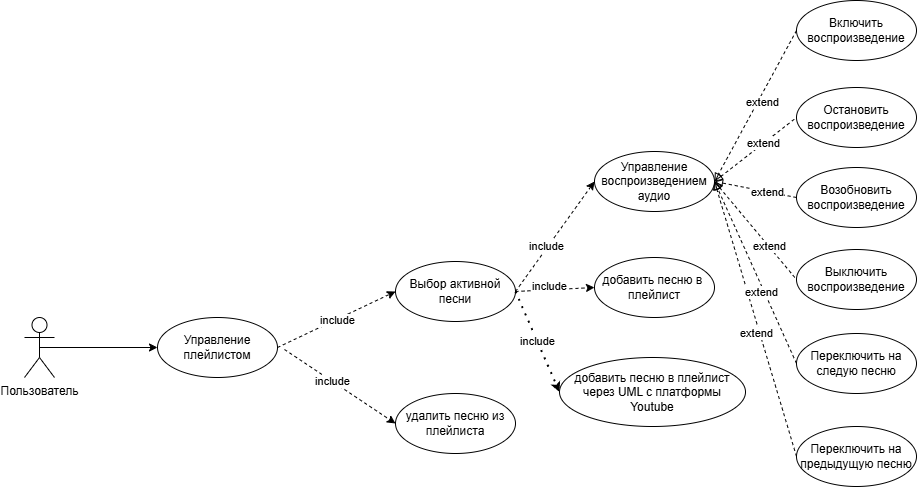

The diagram above was exported from draw.io. Its source (the exported page's mxGraphModel, read from the mxfile embedded in the PNG):
<mxGraphModel dx="3121" dy="1882" grid="1" gridSize="10" guides="1" tooltips="1" connect="1" arrows="1" fold="1" page="1" pageScale="1" pageWidth="1384" pageHeight="980" math="0" shadow="0">
  <root>
    <mxCell id="0" />
    <mxCell id="1" parent="0" />
    <mxCell id="H8NuMKpo56V1nCsoNDiU-1" style="rounded=0;orthogonalLoop=1;jettySize=auto;html=1;exitX=0.5;exitY=0.5;exitDx=0;exitDy=0;exitPerimeter=0;entryX=0;entryY=0.5;entryDx=0;entryDy=0;endArrow=classic;endFill=1;" edge="1" parent="1" source="H8NuMKpo56V1nCsoNDiU-2" target="H8NuMKpo56V1nCsoNDiU-3">
      <mxGeometry relative="1" as="geometry" />
    </mxCell>
    <mxCell id="H8NuMKpo56V1nCsoNDiU-2" value="Пользователь" style="shape=umlActor;verticalLabelPosition=bottom;verticalAlign=top;html=1;outlineConnect=0;" vertex="1" parent="1">
      <mxGeometry x="-30" y="190" width="30" height="60" as="geometry" />
    </mxCell>
    <mxCell id="H8NuMKpo56V1nCsoNDiU-3" value="Управление плейлистом" style="ellipse;whiteSpace=wrap;html=1;" vertex="1" parent="1">
      <mxGeometry x="103" y="190" width="120" height="60" as="geometry" />
    </mxCell>
    <mxCell id="H8NuMKpo56V1nCsoNDiU-4" style="rounded=0;orthogonalLoop=1;jettySize=auto;html=1;exitX=0;exitY=0.5;exitDx=0;exitDy=0;dashed=1;endArrow=block;endFill=0;entryX=1;entryY=0.5;entryDx=0;entryDy=0;" edge="1" parent="1" source="H8NuMKpo56V1nCsoNDiU-11" target="H8NuMKpo56V1nCsoNDiU-10">
      <mxGeometry relative="1" as="geometry">
        <mxPoint x="890" y="80" as="targetPoint" />
      </mxGeometry>
    </mxCell>
    <mxCell id="H8NuMKpo56V1nCsoNDiU-5" value="extend" style="edgeLabel;html=1;align=center;verticalAlign=middle;resizable=0;points=[];" vertex="1" connectable="0" parent="H8NuMKpo56V1nCsoNDiU-4">
      <mxGeometry x="-0.0594" y="4" relative="1" as="geometry">
        <mxPoint y="-1" as="offset" />
      </mxGeometry>
    </mxCell>
    <mxCell id="H8NuMKpo56V1nCsoNDiU-6" style="rounded=0;orthogonalLoop=1;jettySize=auto;html=1;exitX=1;exitY=0.5;exitDx=0;exitDy=0;entryX=0;entryY=0.5;entryDx=0;entryDy=0;dashed=1;endArrow=none;endFill=0;startArrow=block;startFill=0;" edge="1" parent="1" source="H8NuMKpo56V1nCsoNDiU-10" target="H8NuMKpo56V1nCsoNDiU-13">
      <mxGeometry relative="1" as="geometry" />
    </mxCell>
    <mxCell id="H8NuMKpo56V1nCsoNDiU-7" value="extend" style="edgeLabel;html=1;align=center;verticalAlign=middle;resizable=0;points=[];" vertex="1" connectable="0" parent="H8NuMKpo56V1nCsoNDiU-6">
      <mxGeometry x="0.1875" y="1" relative="1" as="geometry">
        <mxPoint as="offset" />
      </mxGeometry>
    </mxCell>
    <mxCell id="H8NuMKpo56V1nCsoNDiU-8" style="rounded=0;orthogonalLoop=1;jettySize=auto;html=1;exitX=1;exitY=0.5;exitDx=0;exitDy=0;entryX=0;entryY=0.5;entryDx=0;entryDy=0;dashed=1;startArrow=block;startFill=0;endArrow=none;endFill=0;" edge="1" parent="1" source="H8NuMKpo56V1nCsoNDiU-10" target="H8NuMKpo56V1nCsoNDiU-12">
      <mxGeometry relative="1" as="geometry" />
    </mxCell>
    <mxCell id="H8NuMKpo56V1nCsoNDiU-9" value="extend" style="edgeLabel;html=1;align=center;verticalAlign=middle;resizable=0;points=[];" vertex="1" connectable="0" parent="H8NuMKpo56V1nCsoNDiU-8">
      <mxGeometry x="0.3025" relative="1" as="geometry">
        <mxPoint x="1" as="offset" />
      </mxGeometry>
    </mxCell>
    <mxCell id="H8NuMKpo56V1nCsoNDiU-10" value="Управление воспроизведением аудио" style="ellipse;whiteSpace=wrap;html=1;" vertex="1" parent="1">
      <mxGeometry x="540" y="24" width="120" height="60" as="geometry" />
    </mxCell>
    <mxCell id="H8NuMKpo56V1nCsoNDiU-11" value="Включить воспроизведение" style="ellipse;whiteSpace=wrap;html=1;" vertex="1" parent="1">
      <mxGeometry x="742" y="-127" width="120" height="60" as="geometry" />
    </mxCell>
    <mxCell id="H8NuMKpo56V1nCsoNDiU-12" value="Выключить воспроизведение" style="ellipse;whiteSpace=wrap;html=1;" vertex="1" parent="1">
      <mxGeometry x="742" y="122" width="120" height="60" as="geometry" />
    </mxCell>
    <mxCell id="H8NuMKpo56V1nCsoNDiU-13" value="Остановить воспроизведение" style="ellipse;whiteSpace=wrap;html=1;" vertex="1" parent="1">
      <mxGeometry x="742" y="-40" width="120" height="60" as="geometry" />
    </mxCell>
    <mxCell id="H8NuMKpo56V1nCsoNDiU-14" style="rounded=0;orthogonalLoop=1;jettySize=auto;html=1;exitX=0;exitY=0.5;exitDx=0;exitDy=0;entryX=1;entryY=0.5;entryDx=0;entryDy=0;dashed=1;endArrow=block;endFill=0;" edge="1" parent="1" source="H8NuMKpo56V1nCsoNDiU-16" target="H8NuMKpo56V1nCsoNDiU-10">
      <mxGeometry relative="1" as="geometry" />
    </mxCell>
    <mxCell id="H8NuMKpo56V1nCsoNDiU-15" value="extend" style="edgeLabel;html=1;align=center;verticalAlign=middle;resizable=0;points=[];" vertex="1" connectable="0" parent="H8NuMKpo56V1nCsoNDiU-14">
      <mxGeometry x="-0.0897" y="4" relative="1" as="geometry">
        <mxPoint as="offset" />
      </mxGeometry>
    </mxCell>
    <mxCell id="H8NuMKpo56V1nCsoNDiU-16" value="Переключить на предыдущую песню" style="ellipse;whiteSpace=wrap;html=1;" vertex="1" parent="1">
      <mxGeometry x="742" y="299" width="120" height="60" as="geometry" />
    </mxCell>
    <mxCell id="H8NuMKpo56V1nCsoNDiU-17" style="rounded=0;orthogonalLoop=1;jettySize=auto;html=1;exitX=1;exitY=0.5;exitDx=0;exitDy=0;entryX=0;entryY=0.5;entryDx=0;entryDy=0;dashed=1;" edge="1" parent="1" source="H8NuMKpo56V1nCsoNDiU-3" target="H8NuMKpo56V1nCsoNDiU-25">
      <mxGeometry relative="1" as="geometry">
        <mxPoint x="422" y="220" as="sourcePoint" />
      </mxGeometry>
    </mxCell>
    <mxCell id="H8NuMKpo56V1nCsoNDiU-18" value="include" style="edgeLabel;html=1;align=center;verticalAlign=middle;resizable=0;points=[];" vertex="1" connectable="0" parent="H8NuMKpo56V1nCsoNDiU-17">
      <mxGeometry relative="1" as="geometry">
        <mxPoint as="offset" />
      </mxGeometry>
    </mxCell>
    <mxCell id="H8NuMKpo56V1nCsoNDiU-19" style="rounded=0;orthogonalLoop=1;jettySize=auto;html=1;entryX=0;entryY=0.5;entryDx=0;entryDy=0;dashed=1;startArrow=none;startFill=0;endArrow=classic;endFill=1;" edge="1" parent="1" target="H8NuMKpo56V1nCsoNDiU-27">
      <mxGeometry relative="1" as="geometry">
        <mxPoint x="230" y="222" as="sourcePoint" />
      </mxGeometry>
    </mxCell>
    <mxCell id="H8NuMKpo56V1nCsoNDiU-20" value="include" style="edgeLabel;html=1;align=center;verticalAlign=middle;resizable=0;points=[];" vertex="1" connectable="0" parent="H8NuMKpo56V1nCsoNDiU-19">
      <mxGeometry x="-0.1531" relative="1" as="geometry">
        <mxPoint as="offset" />
      </mxGeometry>
    </mxCell>
    <mxCell id="H8NuMKpo56V1nCsoNDiU-21" style="rounded=0;orthogonalLoop=1;jettySize=auto;html=1;exitX=1;exitY=0.5;exitDx=0;exitDy=0;entryX=0;entryY=0.5;entryDx=0;entryDy=0;dashed=1;" edge="1" parent="1" source="H8NuMKpo56V1nCsoNDiU-25" target="H8NuMKpo56V1nCsoNDiU-10">
      <mxGeometry relative="1" as="geometry" />
    </mxCell>
    <mxCell id="H8NuMKpo56V1nCsoNDiU-22" value="include" style="edgeLabel;html=1;align=center;verticalAlign=middle;resizable=0;points=[];" vertex="1" connectable="0" parent="H8NuMKpo56V1nCsoNDiU-21">
      <mxGeometry x="-0.1875" y="2" relative="1" as="geometry">
        <mxPoint as="offset" />
      </mxGeometry>
    </mxCell>
    <mxCell id="H8NuMKpo56V1nCsoNDiU-23" style="rounded=0;orthogonalLoop=1;jettySize=auto;html=1;exitX=1;exitY=0.5;exitDx=0;exitDy=0;entryX=0;entryY=0.5;entryDx=0;entryDy=0;dashed=1;endArrow=classic;endFill=1;startArrow=none;startFill=0;" edge="1" parent="1" source="H8NuMKpo56V1nCsoNDiU-25" target="H8NuMKpo56V1nCsoNDiU-26">
      <mxGeometry relative="1" as="geometry" />
    </mxCell>
    <mxCell id="H8NuMKpo56V1nCsoNDiU-24" value="include" style="edgeLabel;html=1;align=center;verticalAlign=middle;resizable=0;points=[];" vertex="1" connectable="0" parent="H8NuMKpo56V1nCsoNDiU-23">
      <mxGeometry x="-0.1375" y="4" relative="1" as="geometry">
        <mxPoint as="offset" />
      </mxGeometry>
    </mxCell>
    <mxCell id="H8NuMKpo56V1nCsoNDiU-25" value="Выбор активной песни" style="ellipse;whiteSpace=wrap;html=1;" vertex="1" parent="1">
      <mxGeometry x="341" y="134" width="120" height="60" as="geometry" />
    </mxCell>
    <mxCell id="H8NuMKpo56V1nCsoNDiU-26" value="добавить песню в&amp;nbsp; плейлист" style="ellipse;whiteSpace=wrap;html=1;" vertex="1" parent="1">
      <mxGeometry x="540" y="130" width="120" height="60" as="geometry" />
    </mxCell>
    <mxCell id="H8NuMKpo56V1nCsoNDiU-27" value="удалить песню из плейлиста" style="ellipse;whiteSpace=wrap;html=1;" vertex="1" parent="1">
      <mxGeometry x="341" y="266" width="120" height="60" as="geometry" />
    </mxCell>
    <mxCell id="H8NuMKpo56V1nCsoNDiU-28" style="rounded=0;orthogonalLoop=1;jettySize=auto;html=1;exitX=0;exitY=0.5;exitDx=0;exitDy=0;entryX=1;entryY=0.5;entryDx=0;entryDy=0;dashed=1;endArrow=block;endFill=0;" edge="1" parent="1" source="H8NuMKpo56V1nCsoNDiU-30" target="H8NuMKpo56V1nCsoNDiU-10">
      <mxGeometry relative="1" as="geometry" />
    </mxCell>
    <mxCell id="H8NuMKpo56V1nCsoNDiU-29" value="extend" style="edgeLabel;html=1;align=center;verticalAlign=middle;resizable=0;points=[];" vertex="1" connectable="0" parent="H8NuMKpo56V1nCsoNDiU-28">
      <mxGeometry x="-0.2844" relative="1" as="geometry">
        <mxPoint as="offset" />
      </mxGeometry>
    </mxCell>
    <mxCell id="H8NuMKpo56V1nCsoNDiU-30" value="Возобновить воспроизведение" style="ellipse;whiteSpace=wrap;html=1;" vertex="1" parent="1">
      <mxGeometry x="742" y="40" width="120" height="60" as="geometry" />
    </mxCell>
    <mxCell id="H8NuMKpo56V1nCsoNDiU-31" style="rounded=0;orthogonalLoop=1;jettySize=auto;html=1;exitX=0;exitY=0.5;exitDx=0;exitDy=0;entryX=1;entryY=0.5;entryDx=0;entryDy=0;dashed=1;endArrow=block;endFill=0;" edge="1" parent="1" source="H8NuMKpo56V1nCsoNDiU-33" target="H8NuMKpo56V1nCsoNDiU-10">
      <mxGeometry relative="1" as="geometry" />
    </mxCell>
    <mxCell id="H8NuMKpo56V1nCsoNDiU-32" value="extend" style="edgeLabel;html=1;align=center;verticalAlign=middle;resizable=0;points=[];" vertex="1" connectable="0" parent="H8NuMKpo56V1nCsoNDiU-31">
      <mxGeometry x="-0.2019" y="3" relative="1" as="geometry">
        <mxPoint as="offset" />
      </mxGeometry>
    </mxCell>
    <mxCell id="H8NuMKpo56V1nCsoNDiU-33" value="Переключить на следую песню" style="ellipse;whiteSpace=wrap;html=1;" vertex="1" parent="1">
      <mxGeometry x="742" y="206" width="120" height="60" as="geometry" />
    </mxCell>
    <mxCell id="H8NuMKpo56V1nCsoNDiU-34" value="include" style="endArrow=classic;dashed=1;html=1;dashPattern=1 3;strokeWidth=2;rounded=0;exitX=1;exitY=0.5;exitDx=0;exitDy=0;endFill=1;endSize=4;entryX=0;entryY=0.5;entryDx=0;entryDy=0;" edge="1" parent="1" source="H8NuMKpo56V1nCsoNDiU-25" target="H8NuMKpo56V1nCsoNDiU-35">
      <mxGeometry width="50" height="50" relative="1" as="geometry">
        <mxPoint x="739" y="328" as="sourcePoint" />
        <mxPoint x="682" y="235" as="targetPoint" />
      </mxGeometry>
    </mxCell>
    <mxCell id="H8NuMKpo56V1nCsoNDiU-35" value="добавить песню в плейлист через UML с платформы Youtube" style="ellipse;whiteSpace=wrap;html=1;" vertex="1" parent="1">
      <mxGeometry x="505" y="230" width="186" height="69" as="geometry" />
    </mxCell>
  </root>
</mxGraphModel>